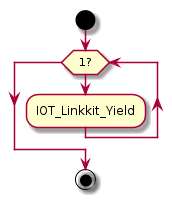

The diagram above was rendered by PlantUML. Its source (embedded in the PNG):
@startuml
start

 while (1?)
 :IOT_Linkkit_Yield;
 endwhile

stop
@enduml